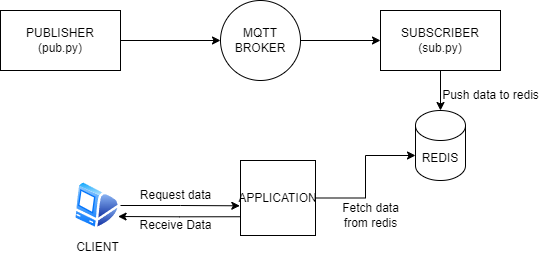

The diagram above was exported from draw.io. Its source (the exported page's mxGraphModel, read from the mxfile embedded in the PNG):
<mxGraphModel dx="794" dy="478" grid="1" gridSize="10" guides="1" tooltips="1" connect="1" arrows="1" fold="1" page="1" pageScale="1" pageWidth="850" pageHeight="1100" math="0" shadow="0">
  <root>
    <mxCell id="0" />
    <mxCell id="1" parent="0" />
    <mxCell id="6-3bYzzB7Yk0_clWNvch-5" style="edgeStyle=orthogonalEdgeStyle;rounded=0;orthogonalLoop=1;jettySize=auto;html=1;exitX=1;exitY=0.5;exitDx=0;exitDy=0;entryX=0;entryY=0.5;entryDx=0;entryDy=0;" edge="1" parent="1" source="6-3bYzzB7Yk0_clWNvch-1" target="6-3bYzzB7Yk0_clWNvch-4">
      <mxGeometry relative="1" as="geometry" />
    </mxCell>
    <mxCell id="6-3bYzzB7Yk0_clWNvch-1" value="MQTT BROKER" style="ellipse;whiteSpace=wrap;html=1;aspect=fixed;" vertex="1" parent="1">
      <mxGeometry x="370" y="210" width="80" height="80" as="geometry" />
    </mxCell>
    <mxCell id="6-3bYzzB7Yk0_clWNvch-3" style="edgeStyle=orthogonalEdgeStyle;rounded=0;orthogonalLoop=1;jettySize=auto;html=1;exitX=1;exitY=0.5;exitDx=0;exitDy=0;entryX=0;entryY=0.5;entryDx=0;entryDy=0;" edge="1" parent="1" source="6-3bYzzB7Yk0_clWNvch-2" target="6-3bYzzB7Yk0_clWNvch-1">
      <mxGeometry relative="1" as="geometry" />
    </mxCell>
    <mxCell id="6-3bYzzB7Yk0_clWNvch-2" value="PUBLISHER&lt;br&gt;(pub.py)" style="rounded=0;whiteSpace=wrap;html=1;" vertex="1" parent="1">
      <mxGeometry x="150" y="220" width="120" height="60" as="geometry" />
    </mxCell>
    <mxCell id="6-3bYzzB7Yk0_clWNvch-4" value="SUBSCRIBER&lt;br&gt;(sub.py)" style="rounded=0;whiteSpace=wrap;html=1;" vertex="1" parent="1">
      <mxGeometry x="530" y="220" width="120" height="60" as="geometry" />
    </mxCell>
    <mxCell id="6-3bYzzB7Yk0_clWNvch-11" style="edgeStyle=orthogonalEdgeStyle;rounded=0;orthogonalLoop=1;jettySize=auto;html=1;exitX=0;exitY=0.75;exitDx=0;exitDy=0;entryX=1;entryY=0.75;entryDx=0;entryDy=0;" edge="1" parent="1" source="6-3bYzzB7Yk0_clWNvch-6" target="6-3bYzzB7Yk0_clWNvch-9">
      <mxGeometry relative="1" as="geometry">
        <mxPoint x="280" y="426" as="targetPoint" />
      </mxGeometry>
    </mxCell>
    <mxCell id="6-3bYzzB7Yk0_clWNvch-6" value="APPLICATION" style="whiteSpace=wrap;html=1;aspect=fixed;" vertex="1" parent="1">
      <mxGeometry x="390" y="370" width="75" height="75" as="geometry" />
    </mxCell>
    <mxCell id="6-3bYzzB7Yk0_clWNvch-7" value="REDIS" style="shape=cylinder3;whiteSpace=wrap;html=1;boundedLbl=1;backgroundOutline=1;size=15;" vertex="1" parent="1">
      <mxGeometry x="565" y="320" width="50" height="70" as="geometry" />
    </mxCell>
    <mxCell id="6-3bYzzB7Yk0_clWNvch-8" style="edgeStyle=orthogonalEdgeStyle;rounded=0;orthogonalLoop=1;jettySize=auto;html=1;exitX=0.5;exitY=1;exitDx=0;exitDy=0;entryX=0.5;entryY=0;entryDx=0;entryDy=0;entryPerimeter=0;" edge="1" parent="1" source="6-3bYzzB7Yk0_clWNvch-4" target="6-3bYzzB7Yk0_clWNvch-7">
      <mxGeometry relative="1" as="geometry" />
    </mxCell>
    <mxCell id="6-3bYzzB7Yk0_clWNvch-9" value="CLIENT" style="image;aspect=fixed;perimeter=ellipsePerimeter;html=1;align=center;shadow=0;dashed=0;spacingTop=3;image=img/lib/active_directory/mac_client.svg;" vertex="1" parent="1">
      <mxGeometry x="223" y="390" width="47" height="50" as="geometry" />
    </mxCell>
    <mxCell id="6-3bYzzB7Yk0_clWNvch-12" style="edgeStyle=orthogonalEdgeStyle;rounded=0;orthogonalLoop=1;jettySize=auto;html=1;entryX=-0.009;entryY=0.604;entryDx=0;entryDy=0;entryPerimeter=0;" edge="1" parent="1" source="6-3bYzzB7Yk0_clWNvch-9" target="6-3bYzzB7Yk0_clWNvch-6">
      <mxGeometry relative="1" as="geometry" />
    </mxCell>
    <mxCell id="6-3bYzzB7Yk0_clWNvch-13" style="edgeStyle=orthogonalEdgeStyle;rounded=0;orthogonalLoop=1;jettySize=auto;html=1;exitX=1;exitY=0.5;exitDx=0;exitDy=0;entryX=0;entryY=0;entryDx=0;entryDy=45;entryPerimeter=0;" edge="1" parent="1" source="6-3bYzzB7Yk0_clWNvch-6" target="6-3bYzzB7Yk0_clWNvch-7">
      <mxGeometry relative="1" as="geometry" />
    </mxCell>
    <mxCell id="6-3bYzzB7Yk0_clWNvch-14" value="Request data" style="text;html=1;align=center;verticalAlign=middle;resizable=0;points=[];autosize=1;strokeColor=none;fillColor=none;" vertex="1" parent="1">
      <mxGeometry x="280" y="390" width="90" height="30" as="geometry" />
    </mxCell>
    <mxCell id="6-3bYzzB7Yk0_clWNvch-15" value="Receive Data" style="text;html=1;align=center;verticalAlign=middle;resizable=0;points=[];autosize=1;strokeColor=none;fillColor=none;" vertex="1" parent="1">
      <mxGeometry x="275" y="420" width="100" height="30" as="geometry" />
    </mxCell>
    <mxCell id="6-3bYzzB7Yk0_clWNvch-18" value="Fetch data &lt;br&gt;from redis" style="text;html=1;align=center;verticalAlign=middle;resizable=0;points=[];autosize=1;strokeColor=none;fillColor=none;" vertex="1" parent="1">
      <mxGeometry x="480" y="405" width="80" height="40" as="geometry" />
    </mxCell>
    <mxCell id="6-3bYzzB7Yk0_clWNvch-19" value="Push data to redis" style="text;html=1;align=center;verticalAlign=middle;resizable=0;points=[];autosize=1;strokeColor=none;fillColor=none;" vertex="1" parent="1">
      <mxGeometry x="580" y="290" width="120" height="30" as="geometry" />
    </mxCell>
  </root>
</mxGraphModel>